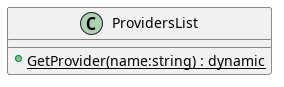

The diagram above was rendered by PlantUML. Its source (embedded in the PNG):
@startuml
class ProvidersList {
    + {static} GetProvider(name:string) : dynamic
}
@enduml